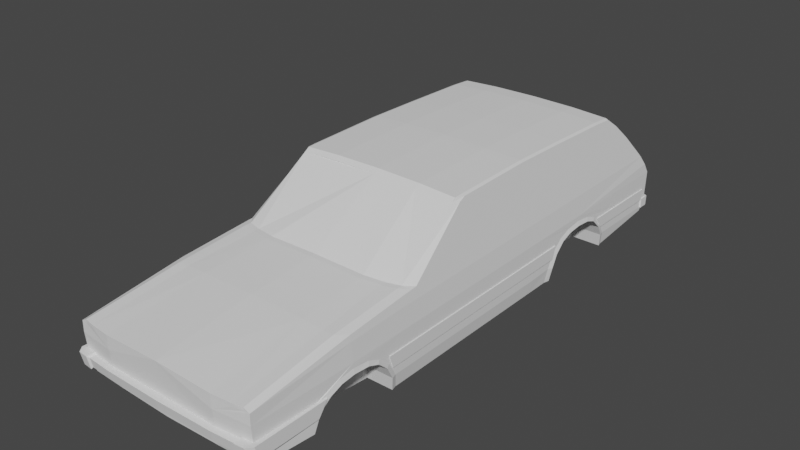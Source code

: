 # Source: 86forddelrey_export.blend  (saved by Blender 3.5.10; exported with 4.5.12 LTS)
import bpy
from mathutils import Matrix  # noqa: F401  (used for matrix-valued properties, if any)

bpy.ops.wm.read_factory_settings(use_empty=True)
scene = bpy.context.scene
scene.name = 'Scene'

# ---- collections
col_belina = bpy.data.collections.new('belina'); scene.collection.children.link(col_belina)

# ---- world
world_world = bpy.data.worlds.new('World'); scene.world = world_world
world_world.use_nodes = True; world_world.node_tree.nodes.clear()
_N = world_world.node_tree.nodes; _L = world_world.node_tree.links
n0 = _N.new('ShaderNodeOutputWorld'); n0.name = 'World Output'; n0.location = (300, 300)
n1 = _N.new('ShaderNodeBackground'); n1.name = 'Background'; n1.location = (10, 300)
n1.inputs[0].default_value = (0.05088, 0.05088, 0.05088, 1.0)
_L.new(n1.outputs[0], n0.inputs[0])
n0.is_active_output = True
world_world.color = (0.05088, 0.05088, 0.05088)
world_world.use_sun_shadow = False
world_world.sun_shadow_jitter_overblur = 0.0

# ---- meshes
me_circle_002 = bpy.data.meshes.new('Circle.002')
me_circle_002.from_pydata([(2.744, -3.304, 0.4337), (2.744, -4.53, 1.19), (2.709, -5.548, 0.7644), (2.683, 5.647, 0.05672), (2.741, 5.587, 0.4337), (2.741, 5.437, 0.7377), (2.741, 5.13, 1.03), (2.741, 4.814, 1.151), (2.741, 4.36, 1.19), (2.741, 3.957, 1.151), (2.741, 3.626, 1.03), (2.741, 3.342, 0.7644), (2.741, 3.169, 0.4243), (2.683, 3.109, 0.04727), (2.646, -6.243, 0.3454), (2.646, -7.335, 0.7644), (2.647, 6.741, 0.1594), (2.705, 7.904, 0.4337), (2.705, 8.032, 0.7377), (2.705, -4.53, 1.461), (2.705, 4.36, 1.461), (2.705, 8.076, 1.461), (2.691, 7.826, 0.3114), (2.661, -4.53, 1.959), (2.649, 4.358, 2.031), (2.634, -7.402, 1.759), (2.646, 7.686, 2.05), (2.694, 7.895, 1.761), (2.647, -2.688, 0.05589), (2.654, -2.721, 2.001), (2.705, -2.83, 0.433), (2.705, -2.858, 1.461), (2.633, -4.53, 2.125), (2.632, 4.358, 2.134), (2.631, 7.613, 2.137), (2.607, -2.5, 2.28), (2.647, 2.25, 0.04854), (2.65, 2.201, 2.022), (2.633, 2.173, 2.123), (2.705, 2.284, 0.4256), (2.705, 2.293, 1.461), (2.637, -1.977, 2.1), (2.606, -2.322, 2.289), (2.388, 1.792, 3.592), (2.386, -0.4877, 3.603), (2.373, -0.2995, 3.676), (2.368, 1.792, 3.709), (2.387, 2.039, 3.593), (2.368, 2.034, 3.711), (2.65, 2.475, 2.023), (2.633, 2.448, 2.125), (2.403, 5.55, 3.497), (2.383, 5.536, 3.62), (2.631, 6.765, 2.136), (2.389, 6.085, 3.58), (2.516, 6.972, 2.825), (2.436, 6.464, 3.3), (2.394, 3.741, 3.554), (2.374, 3.688, 3.675), (2.393, 3.597, 3.558), (2.373, 3.546, 3.679), (2.649, 4.2, 2.03), (2.632, 4.2, 2.133), (2.477, -7.41, 1.844), (2.417, -4.803, 2.172), (2.391, -2.716, 2.327), (0.0, -7.53, 1.905), (0.0, -4.803, 2.232), (0.0, -2.95, 2.387), (2.123, -4.803, 2.171), (2.189, -7.457, 1.837), (2.012, -2.826, 2.326), (1.534, -4.803, 2.202), (1.454, -2.938, 2.356), (1.635, -7.508, 1.837), (0.0, -6.335, 0.3454), (0.0, -7.428, 0.7644), (1.637, -7.428, 0.7644), (1.637, -6.243, 0.3454), (2.391, -2.559, 2.327), (0.0, -2.792, 2.387), (2.012, -2.668, 2.326), (1.454, -2.78, 2.356), (2.293, -0.5671, 3.709), (2.287, 1.792, 3.742), (2.287, 2.034, 3.744), (2.302, 5.536, 3.653), (2.309, 6.085, 3.614), (2.293, 3.688, 3.709), (2.293, 3.546, 3.712), (0.0, -0.5671, 3.782), (0.0, 1.792, 3.815), (0.0, 2.034, 3.816), (0.0, 5.536, 3.726), (0.0, 6.085, 3.686), (0.0, 3.688, 3.781), (0.0, 3.546, 3.785), (1.267, 2.034, 3.797), (1.27, 3.546, 3.765), (1.276, 5.536, 3.706), (1.279, 6.085, 3.667), (1.268, 1.792, 3.796), (1.271, 3.688, 3.762), (1.271, -0.5671, 3.762), (0.0, -0.7078, 3.692), (1.253, -0.7078, 3.673), (2.299, -0.6918, 3.622), (2.604, 7.904, 0.4337), (2.604, 8.032, 0.7377), (2.604, 8.076, 1.461), (2.589, 7.826, 0.3114), (2.544, 7.686, 2.05), (2.593, 7.895, 1.761), (2.53, 7.613, 2.137), (2.415, 6.972, 2.825), (2.335, 6.464, 3.3), (0.0, 7.904, 0.4337), (0.0, 8.032, 0.7377), (0.0, 8.076, 1.461), (0.0, 7.826, 0.3114), (0.0, 7.686, 2.05), (0.0, 7.895, 1.761), (0.0, 7.613, 2.137), (0.0, 6.972, 2.825), (0.0, 6.464, 3.3), (1.938, -3.244, 0.05672), (1.996, -3.304, 0.4337), (1.996, -3.477, 0.7738), (1.996, -3.761, 1.03), (1.996, -4.076, 1.151), (1.996, -4.53, 1.19), (1.996, -4.934, 1.151), (1.996, -5.264, 1.03), (1.996, -5.548, 0.7644), (1.996, -5.752, 0.331), (1.819, 5.647, 0.05672), (1.878, 5.587, 0.4337), (1.878, 5.437, 0.7377), (1.878, 5.13, 1.03), (1.878, 4.814, 1.151), (1.878, 4.36, 1.19), (1.878, 3.957, 1.151), (1.878, 3.626, 1.03), (1.878, 3.342, 0.7644), (1.878, 3.169, 0.4243), (1.819, 3.109, 0.04727), (2.685, -3.244, 0.05672), (2.744, -3.477, 0.7738), (2.744, -3.761, 1.03), (2.744, -4.076, 1.151), (2.744, -4.934, 1.151), (2.744, -5.264, 1.03), (2.71, -5.752, 0.331), (2.706, -5.887, 0.3397), (2.706, -5.675, 0.8457), (2.706, -5.355, 1.131), (2.706, -4.962, 1.274), (2.708, -4.532, 1.322), (2.706, -4.054, 1.267), (2.704, -3.706, 1.118), (2.706, -3.378, 0.8507), (2.706, -3.157, 0.4369), (2.647, -3.089, 0.05631), (2.647, 2.946, 0.0479), (2.699, 3.01, 0.4475), (2.699, 3.212, 0.8393), (2.702, 3.534, 1.127), (2.7, 3.919, 1.265), (2.703, 4.357, 1.318), (2.7, 4.848, 1.259), (2.702, 5.213, 1.107), (2.699, 5.543, 0.8165), (2.699, 5.732, 0.4392), (2.647, 5.786, 0.05672), (1.634, -7.506, 1.459), (1.633, -7.507, 1.745), (2.19, -7.454, 1.752), (2.475, -7.412, 1.756), (2.64, -7.402, 1.458), (2.646, -7.284, 0.4132), (0.0, -7.376, 0.4132), (1.637, -7.33, 0.4132), (-2.744, -3.304, 0.4337), (-2.744, -4.53, 1.19), (-2.709, -5.548, 0.7644), (-2.683, 5.647, 0.05672), (-2.741, 5.587, 0.4337), (-2.741, 5.437, 0.7377), (-2.741, 5.13, 1.03), (-2.741, 4.814, 1.151), (-2.741, 4.36, 1.19), (-2.741, 3.957, 1.151), (-2.741, 3.626, 1.03), (-2.741, 3.342, 0.7644), (-2.741, 3.169, 0.4243), (-2.683, 3.109, 0.04727), (-2.646, -6.243, 0.3454), (-2.646, -7.335, 0.7644), (-2.647, 6.741, 0.1594), (-2.705, 7.904, 0.4337), (-2.705, 8.032, 0.7377), (-2.705, -4.53, 1.461), (-2.705, 4.36, 1.461), (-2.705, 8.076, 1.461), (-2.691, 7.826, 0.3114), (-2.661, -4.53, 1.959), (-2.649, 4.358, 2.031), (-2.634, -7.402, 1.759), (-2.646, 7.686, 2.05), (-2.694, 7.895, 1.761), (-2.647, -2.688, 0.05589), (-2.654, -2.721, 2.001), (-2.705, -2.83, 0.433), (-2.705, -2.858, 1.461), (-2.633, -4.53, 2.125), (-2.632, 4.358, 2.134), (-2.631, 7.613, 2.137), (-2.607, -2.5, 2.28), (-2.647, 2.25, 0.04854), (-2.65, 2.201, 2.022), (-2.633, 2.173, 2.123), (-2.705, 2.284, 0.4256), (-2.705, 2.293, 1.461), (-2.637, -1.977, 2.1), (-2.606, -2.322, 2.289), (-2.388, 1.792, 3.592), (-2.386, -0.4877, 3.603), (-2.373, -0.2995, 3.676), (-2.368, 1.792, 3.709), (-2.387, 2.039, 3.593), (-2.368, 2.034, 3.711), (-2.65, 2.475, 2.023), (-2.633, 2.448, 2.125), (-2.403, 5.55, 3.497), (-2.383, 5.536, 3.62), (-2.631, 6.765, 2.136), (-2.389, 6.085, 3.58), (-2.516, 6.972, 2.825), (-2.436, 6.464, 3.3), (-2.394, 3.741, 3.554), (-2.374, 3.688, 3.675), (-2.393, 3.597, 3.558), (-2.373, 3.546, 3.679), (-2.649, 4.2, 2.03), (-2.632, 4.2, 2.133), (-2.477, -7.41, 1.844), (-2.417, -4.803, 2.172), (-2.391, -2.716, 2.327), (-2.123, -4.803, 2.171), (-2.189, -7.457, 1.837), (-2.012, -2.826, 2.326), (-1.534, -4.803, 2.202), (-1.454, -2.938, 2.356), (-1.635, -7.508, 1.837), (-1.637, -7.428, 0.7644), (-1.637, -6.243, 0.3454), (-2.391, -2.559, 2.327), (-2.012, -2.668, 2.326), (-1.454, -2.78, 2.356), (-2.293, -0.5671, 3.709), (-2.287, 1.792, 3.742), (-2.287, 2.034, 3.744), (-2.302, 5.536, 3.653), (-2.309, 6.085, 3.614), (-2.293, 3.688, 3.709), (-2.293, 3.546, 3.712), (-1.267, 2.034, 3.797), (-1.27, 3.546, 3.765), (-1.276, 5.536, 3.706), (-1.279, 6.085, 3.667), (-1.268, 1.792, 3.796), (-1.271, 3.688, 3.762), (-1.271, -0.5671, 3.762), (-1.253, -0.7078, 3.673), (-2.299, -0.6918, 3.622), (-2.604, 7.904, 0.4337), (-2.604, 8.032, 0.7377), (-2.604, 8.076, 1.461), (-2.589, 7.826, 0.3114), (-2.544, 7.686, 2.05), (-2.593, 7.895, 1.761), (-2.53, 7.613, 2.137), (-2.415, 6.972, 2.825), (-2.335, 6.464, 3.3), (-1.938, -3.244, 0.05672), (-1.996, -3.304, 0.4337), (-1.996, -3.477, 0.7738), (-1.996, -3.761, 1.03), (-1.996, -4.076, 1.151), (-1.996, -4.53, 1.19), (-1.996, -4.934, 1.151), (-1.996, -5.264, 1.03), (-1.996, -5.548, 0.7644), (-1.996, -5.752, 0.331), (-1.819, 5.647, 0.05672), (-1.878, 5.587, 0.4337), (-1.878, 5.437, 0.7377), (-1.878, 5.13, 1.03), (-1.878, 4.814, 1.151), (-1.878, 4.36, 1.19), (-1.878, 3.957, 1.151), (-1.878, 3.626, 1.03), (-1.878, 3.342, 0.7644), (-1.878, 3.169, 0.4243), (-1.819, 3.109, 0.04727), (-2.685, -3.244, 0.05672), (-2.744, -3.477, 0.7738), (-2.744, -3.761, 1.03), (-2.744, -4.076, 1.151), (-2.744, -4.934, 1.151), (-2.744, -5.264, 1.03), (-2.71, -5.752, 0.331), (-2.706, -5.887, 0.3397), (-2.706, -5.675, 0.8457), (-2.706, -5.355, 1.131), (-2.706, -4.962, 1.274), (-2.708, -4.532, 1.322), (-2.706, -4.054, 1.267), (-2.704, -3.706, 1.118), (-2.706, -3.378, 0.8507), (-2.706, -3.157, 0.4369), (-2.647, -3.089, 0.05631), (-2.647, 2.946, 0.0479), (-2.699, 3.01, 0.4475), (-2.699, 3.212, 0.8393), (-2.702, 3.534, 1.127), (-2.7, 3.919, 1.265), (-2.703, 4.357, 1.318), (-2.7, 4.848, 1.259), (-2.702, 5.213, 1.107), (-2.699, 5.543, 0.8165), (-2.699, 5.732, 0.4392), (-2.647, 5.786, 0.05672), (-1.634, -7.506, 1.459), (-1.633, -7.507, 1.745), (-2.19, -7.454, 1.752), (-2.475, -7.412, 1.756), (-2.64, -7.402, 1.458), (-2.646, -7.284, 0.4132), (-1.637, -7.33, 0.4132), (2.646, -3.254, 0.6847), (2.646, -3.375, 1.032), (2.646, 3.149, 0.6847), (2.646, 3.267, 1.032), (2.733, -3.254, 0.6847), (2.733, -3.375, 1.032), (2.733, 3.149, 0.6847), (2.733, 3.267, 1.032), (2.646, 5.356, 1.018), (2.646, 5.537, 0.6988), (2.733, 5.537, 0.6988), (2.733, 5.356, 1.018), (2.646, 7.844, 1.0), (2.646, 7.796, 0.675), (2.733, 7.796, 0.675), (2.733, 7.844, 1.0), (-2.681, -3.254, 0.6847), (-2.681, -3.375, 1.032), (-2.681, 3.149, 0.6847), (-2.681, 3.267, 1.032), (-2.768, -3.254, 0.6847), (-2.768, -3.375, 1.032), (-2.768, 3.149, 0.6847), (-2.768, 3.267, 1.032), (-2.681, 5.356, 1.018), (-2.681, 5.537, 0.6988), (-2.768, 5.537, 0.6988), (-2.768, 5.356, 1.018), (-2.681, 7.844, 1.0), (-2.681, 7.796, 0.675), (-2.768, 7.796, 0.675), (-2.768, 7.844, 1.0), (2.684, 7.808, 0.4281), (2.684, 7.816, 0.7008), (2.684, 8.159, 0.7008), (2.746, 7.808, 0.4281), (2.746, 7.816, 0.7008), (2.746, 8.111, 0.7008), (2.684, 7.848, 0.4281), (2.684, 7.97, 0.7008), (0.0, 7.97, 0.7008), (0.0, 8.159, 0.7008), (0.0, 7.848, 0.4281), (0.0, 8.138, 0.4281), (2.746, 8.09, 0.4281), (2.684, 8.138, 0.4281), (-2.684, 7.808, 0.4281), (-2.684, 7.816, 0.7008), (-2.684, 8.159, 0.7008), (-2.746, 7.808, 0.4281), (-2.746, 7.816, 0.7008), (-2.746, 8.111, 0.7008), (-2.684, 7.848, 0.4281), (-2.684, 7.97, 0.7008), (-2.746, 8.09, 0.4281), (-2.684, 8.138, 0.4281), (2.622, -7.141, 0.6726), (2.622, -7.222, 1.043), (2.622, -5.647, 0.6726), (2.622, -5.374, 1.043), (2.75, -7.141, 0.6726), (2.75, -7.222, 1.043), (2.75, -5.647, 0.6726), (2.75, -5.374, 1.043), (2.622, -7.519, 0.6726), (2.622, -7.6, 1.043), (2.75, -7.44, 1.043), (2.75, -7.359, 0.6726), (2.319, -7.571, 0.997), (2.317, -7.51, 0.7183), (2.309, -7.286, 0.997), (2.307, -7.225, 0.7183), (2.349, -7.627, 1.043), (2.335, -7.25, 1.043), (2.332, -7.169, 0.6726), (2.346, -7.546, 0.6726), (1.639, -7.617, 0.997), (1.613, -7.334, 0.997), (1.608, -7.273, 0.7183), (1.634, -7.556, 0.7183), (0.0, -7.651, 1.006), (0.0, -7.368, 1.006), (0.0, -7.307, 0.7275), (0.0, -7.59, 0.7275), (-2.622, -7.141, 0.6726), (-2.622, -7.222, 1.043), (-2.622, -5.647, 0.6726), (-2.622, -5.374, 1.043), (-2.75, -7.141, 0.6726), (-2.75, -7.222, 1.043), (-2.75, -5.647, 0.6726), (-2.75, -5.374, 1.043), (-2.622, -7.519, 0.6726), (-2.622, -7.6, 1.043), (-2.75, -7.44, 1.043), (-2.75, -7.359, 0.6726), (-2.319, -7.571, 0.997), (-2.317, -7.51, 0.7183), (-2.309, -7.286, 0.997), (-2.307, -7.225, 0.7183), (-2.349, -7.627, 1.043), (-2.335, -7.25, 1.043), (-2.332, -7.169, 0.6726), (-2.346, -7.546, 0.6726), (-1.639, -7.617, 0.997), (-1.613, -7.334, 0.997), (-1.608, -7.273, 0.7183), (-1.634, -7.556, 0.7183)], [], [(20, 27, 26, 24), (19, 31, 29, 23), (23, 29, 35, 32), (27, 20, 21), (29, 31, 40, 37), (24, 26, 53, 33), (29, 37, 38, 41), (43, 47, 48, 46), (37, 40, 20, 24, 61, 49), (38, 37, 49, 50), (41, 42, 29), (29, 42, 35), (47, 59, 60, 48), (50, 49, 61, 62), (53, 26, 34), (43, 46, 45, 44), (38, 50, 47, 43), (52, 51, 54), (54, 51, 53), (53, 55, 56), (62, 33, 57, 59), (55, 53, 34), (56, 54, 53), (57, 51, 52, 58), (59, 57, 58, 60), (62, 61, 24, 33), (25, 32, 64, 63), (32, 35, 65, 64), (72, 73, 68, 67), (64, 65, 71, 69), (63, 64, 69, 70), (69, 71, 73, 72), (66, 74, 72, 67), (181, 77, 76, 180), (179, 15, 77, 181), (73, 71, 81, 82), (71, 65, 79, 81), (68, 73, 82, 80), (65, 35, 79), (60, 89, 85, 48), (48, 85, 84, 46), (46, 84, 83, 45), (52, 86, 88, 58), (54, 87, 86, 52), (58, 88, 89, 60), (98, 96, 92, 97), (100, 94, 93, 99), (97, 92, 91, 101), (102, 95, 96, 98), (99, 93, 95, 102), (101, 91, 90, 103), (84, 101, 103, 83), (86, 99, 102, 88), (88, 102, 98, 89), (85, 97, 101, 84), (87, 100, 99, 86), (89, 98, 97, 85), (90, 104, 105, 103), (106, 83, 103, 105), (18, 17, 107, 108), (34, 26, 111, 113), (55, 34, 113, 114), (26, 27, 112, 111), (27, 21, 109, 112), (17, 22, 110, 107), (56, 55, 114, 115), (56, 115, 87, 54), (113, 111, 120, 122), (107, 110, 119, 116), (114, 113, 122, 123), (111, 112, 121, 120), (115, 114, 123, 124), (108, 107, 116, 117), (112, 109, 118, 121), (87, 115, 124, 94, 100), (33, 53, 51, 57), (50, 62, 59, 47), (38, 43, 44, 42, 41), (80, 82, 81, 79, 106, 105, 104), (7, 8, 140, 139), (4, 5, 137, 136), (11, 12, 144, 143), (8, 9, 141, 140), (5, 6, 138, 137), (12, 13, 145, 144), (9, 10, 142, 141), (6, 7, 139, 138), (3, 4, 136, 135), (10, 11, 143, 142), (136, 137, 138, 139, 140, 141, 142, 143, 144, 145, 135), (70, 69, 72, 74), (133, 2, 152, 134), (133, 132, 151, 2), (131, 150, 151, 132), (130, 1, 150, 131), (129, 149, 1, 130), (128, 148, 149, 129), (127, 147, 148, 128), (126, 0, 147, 127), (125, 146, 0, 126), (162, 161, 0, 146), (161, 160, 147, 0), (159, 148, 147, 160), (159, 158, 149, 148), (158, 157, 1, 149), (157, 156, 150, 1), (156, 155, 151, 150), (154, 2, 151, 155), (154, 153, 152, 2), (3, 173, 172, 4), (4, 172, 171, 5), (5, 171, 170, 6), (6, 170, 169, 7), (7, 169, 168, 8), (8, 168, 167, 9), (9, 167, 166, 10), (10, 166, 165, 11), (11, 165, 164, 12), (12, 164, 163, 13), (39, 40, 31, 30), (28, 36, 39, 30), (164, 39, 36, 163), (20, 40, 39, 164, 165, 166, 167, 168), (17, 18, 21, 20, 168, 169, 170, 171, 172), (16, 22, 17, 172, 173), (28, 30, 161, 162), (31, 19, 157, 158, 159, 160, 161, 30), (42, 79, 35), (45, 83, 106, 44), (44, 106, 79, 42), (118, 109, 108, 117), (108, 109, 21, 18), (15, 179, 14, 153, 154, 155, 156, 157, 19, 178), (25, 63, 177), (70, 176, 177, 63), (74, 175, 176, 70), (74, 66, 76, 77, 174, 175), (23, 25, 178, 19), (32, 25, 23), (77, 15, 178, 174), (175, 174, 178, 25, 177, 176), (14, 179, 181, 78), (78, 181, 180, 75), (13, 163, 36, 28, 162, 146, 125, 134, 152, 14, 78, 75, 119, 110, 22, 16, 173, 3, 135, 145), (133, 134, 125, 126, 127, 128, 129, 130, 131, 132), (202, 206, 208, 209), (201, 205, 211, 213), (205, 214, 217, 211), (209, 203, 202), (211, 219, 222, 213), (206, 215, 235, 208), (211, 223, 220, 219), (225, 228, 230, 229), (219, 231, 243, 206, 202, 222), (220, 232, 231, 219), (223, 211, 224), (211, 217, 224), (229, 230, 242, 241), (232, 244, 243, 231), (235, 216, 208), (225, 226, 227, 228), (220, 225, 229, 232), (234, 236, 233), (236, 235, 233), (235, 238, 237), (244, 241, 239, 215), (237, 216, 235), (238, 235, 236), (239, 240, 234, 233), (241, 242, 240, 239), (244, 215, 206, 243), (207, 245, 246, 214), (214, 246, 247, 217), (251, 67, 68, 252), (246, 248, 250, 247), (245, 249, 248, 246), (248, 251, 252, 250), (66, 67, 251, 253), (339, 180, 76, 254), (338, 339, 254, 197), (252, 258, 257, 250), (250, 257, 256, 247), (68, 80, 258, 252), (247, 256, 217), (242, 230, 261, 265), (230, 228, 260, 261), (228, 227, 259, 260), (234, 240, 264, 262), (236, 234, 262, 263), (240, 242, 265, 264), (267, 266, 92, 96), (269, 268, 93, 94), (266, 270, 91, 92), (271, 267, 96, 95), (268, 271, 95, 93), (270, 272, 90, 91), (260, 259, 272, 270), (262, 264, 271, 268), (264, 265, 267, 271), (261, 260, 270, 266), (263, 262, 268, 269), (265, 261, 266, 267), (90, 272, 273, 104), (274, 273, 272, 259), (200, 276, 275, 199), (216, 281, 279, 208), (237, 282, 281, 216), (208, 279, 280, 209), (209, 280, 277, 203), (199, 275, 278, 204), (238, 283, 282, 237), (238, 236, 263, 283), (281, 122, 120, 279), (275, 116, 119, 278), (282, 123, 122, 281), (279, 120, 121, 280), (283, 124, 123, 282), (276, 117, 116, 275), (280, 121, 118, 277), (263, 269, 94, 124, 283), (215, 239, 233, 235), (232, 229, 241, 244), (220, 223, 224, 226, 225), (80, 104, 273, 274, 256, 257, 258), (189, 298, 299, 190), (186, 295, 296, 187), (193, 302, 303, 194), (190, 299, 300, 191), (187, 296, 297, 188), (194, 303, 304, 195), (191, 300, 301, 192), (188, 297, 298, 189), (185, 294, 295, 186), (192, 301, 302, 193), (295, 294, 304, 303, 302, 301, 300, 299, 298, 297, 296), (249, 253, 251, 248), (292, 293, 311, 184), (292, 184, 310, 291), (290, 291, 310, 309), (289, 290, 309, 183), (288, 289, 183, 308), (287, 288, 308, 307), (286, 287, 307, 306), (285, 286, 306, 182), (284, 285, 182, 305), (321, 305, 182, 320), (320, 182, 306, 319), (318, 319, 306, 307), (318, 307, 308, 317), (317, 308, 183, 316), (316, 183, 309, 315), (315, 309, 310, 314), (313, 314, 310, 184), (313, 184, 311, 312), (185, 186, 331, 332), (186, 187, 330, 331), (187, 188, 329, 330), (188, 189, 328, 329), (189, 190, 327, 328), (190, 191, 326, 327), (191, 192, 325, 326), (192, 193, 324, 325), (193, 194, 323, 324), (194, 195, 322, 323), (221, 212, 213, 222), (210, 212, 221, 218), (323, 322, 218, 221), (202, 327, 326, 325, 324, 323, 221, 222), (199, 331, 330, 329, 328, 327, 202, 203, 200), (198, 332, 331, 199, 204), (210, 321, 320, 212), (213, 212, 320, 319, 318, 317, 316, 201), (224, 217, 256), (227, 226, 274, 259), (226, 224, 256, 274), (118, 117, 276, 277), (276, 200, 203, 277), (197, 337, 201, 316, 315, 314, 313, 312, 196, 338), (207, 336, 245), (249, 245, 336, 335), (253, 249, 335, 334), (253, 334, 333, 254, 76, 66), (205, 201, 337, 207), (214, 205, 207), (254, 333, 337, 197), (334, 335, 336, 207, 337, 333), (196, 255, 339, 338), (255, 75, 180, 339), (195, 304, 294, 185, 332, 198, 204, 278, 119, 75, 255, 196, 311, 293, 284, 305, 321, 210, 218, 322), (292, 291, 290, 289, 288, 287, 286, 285, 284, 293), (340, 341, 343, 342), (346, 347, 345, 344), (344, 345, 341, 340), (342, 346, 344, 340), (347, 343, 341, 345), (348, 351, 355, 352), (342, 343, 347, 346), (349, 350, 351, 348), (353, 352, 355, 354), (349, 348, 352, 353), (351, 350, 354, 355), (350, 349, 353, 354), (356, 358, 359, 357), (362, 360, 361, 363), (360, 356, 357, 361), (358, 356, 360, 362), (363, 361, 357, 359), (364, 368, 371, 367), (358, 362, 363, 359), (365, 364, 367, 366), (369, 370, 371, 368), (365, 369, 368, 364), (367, 371, 370, 366), (366, 370, 369, 365), (379, 374, 381, 380), (385, 374, 377, 384), (378, 385, 384, 375, 372), (375, 376, 373, 372), (374, 379, 373, 376, 377), (384, 377, 376, 375), (372, 373, 379, 378), (382, 380, 381, 383), (374, 385, 383, 381), (385, 378, 382, 383), (378, 379, 380, 382), (393, 380, 381, 388), (395, 394, 391, 388), (392, 386, 389, 394, 395), (389, 386, 387, 390), (388, 391, 390, 387, 393), (394, 389, 390, 391), (386, 392, 393, 387), (388, 381, 383, 395), (395, 383, 382, 392), (392, 382, 380, 393), (396, 397, 399, 398), (398, 399, 403, 402), (402, 403, 401, 400), (398, 402, 400, 396), (403, 399, 397, 401), (400, 407, 396), (404, 407, 406, 405), (404, 396, 407), (400, 401, 406, 407), (405, 397, 413, 412), (396, 404, 415, 414), (404, 405, 412, 415), (397, 396, 414, 413), (409, 408, 416, 419), (410, 408, 412, 413), (409, 411, 414, 415), (408, 409, 415, 412), (411, 410, 413, 414), (417, 418, 422, 421), (408, 410, 417, 416), (410, 411, 418, 417), (411, 409, 419, 418), (421, 422, 423, 420), (418, 419, 423, 422), (419, 416, 420, 423), (416, 417, 421, 420), (406, 397, 405), (401, 397, 406), (424, 426, 427, 425), (426, 430, 431, 427), (430, 428, 429, 431), (426, 424, 428, 430), (431, 429, 425, 427), (428, 424, 435), (432, 433, 434, 435), (432, 435, 424), (428, 435, 434, 429), (433, 440, 441, 425), (424, 442, 443, 432), (432, 443, 440, 433), (425, 441, 442, 424), (437, 447, 444, 436), (438, 441, 440, 436), (437, 443, 442, 439), (436, 440, 443, 437), (439, 442, 441, 438), (445, 421, 422, 446), (436, 444, 445, 438), (438, 445, 446, 439), (439, 446, 447, 437), (446, 422, 423, 447), (447, 423, 420, 444), (444, 420, 421, 445), (434, 433, 425), (429, 434, 425)])
_uv = me_circle_002.uv_layers.new(name='UVMap')
_uv.uv.foreach_set('vector', [0.6254, 0.551, 0.6112, 0.7153, 0.5976, 0.7056, 0.5987, 0.5509, 0.626, 0.1379, 0.6259, 0.2156, 0.6006, 0.2219, 0.6028, 0.1378, 0.6028, 0.1378, 0.6006, 0.2219, 0.5875, 0.2322, 0.5949, 0.1378, 0.6112, 0.7153, 0.6254, 0.551, 0.6251, 0.7237, 0.6006, 0.2219, 0.6259, 0.2156, 0.6255, 0.455, 0.5993, 0.4507, 0.5987, 0.5509, 0.5976, 0.7056, 0.5936, 0.6627, 0.5939, 0.5509, 0.6006, 0.2219, 0.5993, 0.4507, 0.5946, 0.4494, 0.5959, 0.2565, 0.5255, 0.4316, 0.5255, 0.4431, 0.5199, 0.4428, 0.52, 0.4316, 0.5993, 0.4507, 0.6255, 0.455, 0.6254, 0.551, 0.5987, 0.5509, 0.5988, 0.5435, 0.5992, 0.4634, 0.5946, 0.4494, 0.5993, 0.4507, 0.5992, 0.4634, 0.5945, 0.4621, 0.5959, 0.2565, 0.5871, 0.2404, 0.6006, 0.2219, 0.6006, 0.2219, 0.5871, 0.2404, 0.5875, 0.2322, 0.5255, 0.4431, 0.527, 0.5155, 0.5213, 0.5131, 0.5199, 0.4428, 0.5945, 0.4621, 0.5992, 0.4634, 0.5988, 0.5435, 0.5939, 0.5435, 0.5936, 0.6627, 0.5976, 0.7056, 0.5935, 0.7022, 0.5255, 0.4316, 0.52, 0.4316, 0.5217, 0.3344, 0.5252, 0.3256, 0.5946, 0.4494, 0.5945, 0.4621, 0.5255, 0.4431, 0.5255, 0.4316, 0.524, 0.6056, 0.5297, 0.6062, 0.5258, 0.6311, 0.5258, 0.6311, 0.5297, 0.6062, 0.5936, 0.6627, 0.5936, 0.6627, 0.5613, 0.6724, 0.5389, 0.6487, 0.5939, 0.5435, 0.5939, 0.5509, 0.5272, 0.5222, 0.527, 0.5155, 0.5613, 0.6724, 0.5936, 0.6627, 0.5935, 0.7022, 0.5389, 0.6487, 0.5258, 0.6311, 0.5936, 0.6627, 0.5272, 0.5222, 0.5297, 0.6062, 0.524, 0.6056, 0.5215, 0.5197, 0.527, 0.5155, 0.5272, 0.5222, 0.5215, 0.5197, 0.5213, 0.5131, 0.5939, 0.5435, 0.5988, 0.5435, 0.5987, 0.5509, 0.5939, 0.5509, 0.5105, 0.01022, 0.5105, 0.144, 0.5004, 0.1314, 0.5032, 0.009951, 0.5105, 0.144, 0.5093, 0.2385, 0.4992, 0.2286, 0.5004, 0.1314, 0.4594, 0.1315, 0.4557, 0.2183, 0.3881, 0.2178, 0.3881, 0.1315, 0.5004, 0.1314, 0.4992, 0.2286, 0.4816, 0.2235, 0.4868, 0.1314, 0.5032, 0.009951, 0.5004, 0.1314, 0.4868, 0.1314, 0.4898, 0.007749, 0.4868, 0.1314, 0.4816, 0.2235, 0.4557, 0.2183, 0.4594, 0.1315, 0.3881, 0.004403, 0.4641, 0.005371, 0.4594, 0.1315, 0.3881, 0.1315, 0.8796, 0.3115, 0.8964, 0.3115, 0.8964, 0.3876, 0.8799, 0.3876, 0.8792, 0.2646, 0.8957, 0.2646, 0.8964, 0.3115, 0.8796, 0.3115, 0.4557, 0.2183, 0.4816, 0.2235, 0.4816, 0.2308, 0.4557, 0.2256, 0.4816, 0.2235, 0.4992, 0.2286, 0.4992, 0.2359, 0.4816, 0.2308, 0.3881, 0.2178, 0.4557, 0.2183, 0.4557, 0.2256, 0.3881, 0.2251, 0.4992, 0.2286, 0.5093, 0.2385, 0.4992, 0.2359, 0.4984, 0.521, 0.4946, 0.5211, 0.4944, 0.4509, 0.4981, 0.4508, 0.4981, 0.4508, 0.4944, 0.4509, 0.4944, 0.4396, 0.4981, 0.4396, 0.4981, 0.4396, 0.4944, 0.4396, 0.4947, 0.33, 0.4984, 0.3424, 0.4988, 0.6134, 0.4951, 0.6135, 0.4947, 0.5277, 0.4984, 0.5276, 0.4991, 0.6389, 0.4954, 0.6389, 0.4951, 0.6135, 0.4988, 0.6134, 0.4984, 0.5276, 0.4947, 0.5277, 0.4946, 0.5211, 0.4984, 0.521, 0.4471, 0.5211, 0.3881, 0.5212, 0.3881, 0.4509, 0.447, 0.4509, 0.4476, 0.639, 0.3881, 0.639, 0.3881, 0.6135, 0.4474, 0.6135, 0.447, 0.4509, 0.3881, 0.4509, 0.3881, 0.4397, 0.447, 0.4397, 0.4471, 0.5277, 0.3881, 0.5278, 0.3881, 0.5212, 0.4471, 0.5211, 0.4474, 0.6135, 0.3881, 0.6135, 0.3881, 0.5278, 0.4471, 0.5277, 0.447, 0.4397, 0.3881, 0.4397, 0.3881, 0.3301, 0.4471, 0.33, 0.4944, 0.4396, 0.447, 0.4397, 0.4471, 0.33, 0.4947, 0.33, 0.4951, 0.6135, 0.4474, 0.6135, 0.4471, 0.5277, 0.4947, 0.5277, 0.4947, 0.5277, 0.4471, 0.5277, 0.4471, 0.5211, 0.4946, 0.5211, 0.4944, 0.4509, 0.447, 0.4509, 0.447, 0.4397, 0.4944, 0.4396, 0.4954, 0.6389, 0.4476, 0.639, 0.4474, 0.6135, 0.4951, 0.6135, 0.4946, 0.5211, 0.4471, 0.5211, 0.447, 0.4509, 0.4944, 0.4509, 0.3881, 0.3301, 0.3881, 0.3234, 0.4463, 0.3234, 0.4471, 0.33, 0.4949, 0.3241, 0.4947, 0.33, 0.4471, 0.33, 0.4463, 0.3234, 0.9357, 0.004403, 0.9508, 0.004403, 0.9508, 0.009109, 0.9357, 0.009109, 0.5104, 0.7082, 0.511, 0.7116, 0.5063, 0.7116, 0.5057, 0.7082, 0.505, 0.6793, 0.5104, 0.7082, 0.5057, 0.7082, 0.5003, 0.6793, 0.8792, 0.007166, 0.8905, 0.004914, 0.8905, 0.009619, 0.8792, 0.01187, 0.8905, 0.004914, 0.9024, 0.004403, 0.9024, 0.009109, 0.8905, 0.009619, 0.9508, 0.004403, 0.9571, 0.005073, 0.9571, 0.009778, 0.9508, 0.009109, 0.5013, 0.6562, 0.505, 0.6793, 0.5003, 0.6793, 0.4966, 0.6562, 0.5013, 0.6562, 0.4966, 0.6562, 0.4954, 0.6389, 0.4991, 0.6389, 0.5057, 0.7082, 0.5063, 0.7116, 0.3881, 0.7116, 0.3881, 0.7082, 0.9508, 0.009109, 0.9571, 0.009778, 0.9571, 0.1301, 0.9508, 0.1301, 0.5003, 0.6793, 0.5057, 0.7082, 0.3881, 0.7082, 0.3881, 0.6793, 0.8792, 0.01187, 0.8905, 0.009619, 0.8905, 0.1301, 0.8792, 0.1301, 0.4966, 0.6562, 0.5003, 0.6793, 0.3881, 0.6793, 0.3881, 0.6562, 0.9357, 0.009109, 0.9508, 0.009109, 0.9508, 0.1301, 0.9357, 0.1301, 0.8905, 0.009619, 0.9024, 0.009109, 0.9024, 0.1301, 0.8905, 0.1301, 0.4954, 0.6389, 0.4966, 0.6562, 0.3881, 0.6562, 0.3881, 0.639, 0.4476, 0.639, 0.5939, 0.5509, 0.5936, 0.6627, 0.5297, 0.6062, 0.5272, 0.5222, 0.5945, 0.4621, 0.5939, 0.5435, 0.527, 0.5155, 0.5255, 0.4431, 0.5946, 0.4494, 0.5255, 0.4316, 0.5252, 0.3256, 0.5871, 0.2404, 0.5959, 0.2565, 0.3881, 0.2251, 0.4557, 0.2256, 0.4816, 0.2308, 0.4992, 0.2359, 0.4949, 0.3241, 0.4463, 0.3234, 0.3881, 0.3234, 0.5199, 0.7877, 0.5199, 0.7666, 0.56, 0.7666, 0.56, 0.7877, 0.6144, 0.8289, 0.6144, 0.844, 0.5742, 0.844, 0.5742, 0.8289, 0.7941, 0.7473, 0.7941, 0.7644, 0.7539, 0.7644, 0.7539, 0.7473, 0.5199, 0.7666, 0.5199, 0.7479, 0.56, 0.7479, 0.56, 0.7666, 0.6144, 0.844, 0.6144, 0.8595, 0.5742, 0.8595, 0.5742, 0.844, 0.7941, 0.7644, 0.7914, 0.7821, 0.7512, 0.7821, 0.7539, 0.7644, 0.5199, 0.7479, 0.5199, 0.7325, 0.56, 0.7325, 0.56, 0.7479, 0.5199, 0.8024, 0.5199, 0.7877, 0.56, 0.7877, 0.56, 0.8024, 0.6117, 0.8112, 0.6144, 0.8289, 0.5742, 0.8289, 0.5715, 0.8112, 0.7941, 0.7325, 0.7941, 0.7473, 0.7539, 0.7473, 0.7539, 0.7325, 0.1008, 0.8349, 0.08668, 0.828, 0.07313, 0.8137, 0.06747, 0.7991, 0.06559, 0.778, 0.06732, 0.7593, 0.07287, 0.7439, 0.08509, 0.7306, 0.1008, 0.7225, 0.1179, 0.7197, 0.1179, 0.8377, 0.4898, 0.007749, 0.4868, 0.1314, 0.4594, 0.1315, 0.4641, 0.005371, 0.6906, 0.8677, 0.6575, 0.8677, 0.6574, 0.846, 0.6906, 0.846, 0.6906, 0.8677, 0.6906, 0.8824, 0.6559, 0.8824, 0.6575, 0.8677, 0.6471, 0.7479, 0.6123, 0.7479, 0.6123, 0.7325, 0.6471, 0.7325, 0.6471, 0.7666, 0.6123, 0.7666, 0.6123, 0.7479, 0.6471, 0.7479, 0.6471, 0.7877, 0.6123, 0.7877, 0.6123, 0.7666, 0.6471, 0.7666, 0.6471, 0.8024, 0.6123, 0.8024, 0.6123, 0.7877, 0.6471, 0.7877, 0.1295, 0.8804, 0.1642, 0.8804, 0.1642, 0.8941, 0.1295, 0.8941, 0.1295, 0.8635, 0.1642, 0.8635, 0.1642, 0.8804, 0.1295, 0.8804, 0.1267, 0.8458, 0.1615, 0.8458, 0.1642, 0.8635, 0.1295, 0.8635, 0.6906, 0.205, 0.6732, 0.2018, 0.6736, 0.195, 0.6907, 0.1978, 0.6732, 0.2018, 0.6541, 0.1915, 0.6579, 0.1869, 0.6736, 0.195, 0.6418, 0.1762, 0.6461, 0.1736, 0.6579, 0.1869, 0.6541, 0.1915, 0.6418, 0.1762, 0.6349, 0.16, 0.6405, 0.159, 0.6461, 0.1736, 0.6349, 0.16, 0.6324, 0.1378, 0.6387, 0.1379, 0.6405, 0.159, 0.6324, 0.1378, 0.6347, 0.1178, 0.6405, 0.1191, 0.6387, 0.1379, 0.6347, 0.1178, 0.6413, 0.09959, 0.6462, 0.1038, 0.6405, 0.1191, 0.6545, 0.08475, 0.6583, 0.09062, 0.6462, 0.1038, 0.6413, 0.09959, 0.6545, 0.08475, 0.6779, 0.07492, 0.6783, 0.08121, 0.6583, 0.09062, 0.6901, 0.611, 0.69, 0.6175, 0.6725, 0.6149, 0.673, 0.6081, 0.673, 0.6081, 0.6725, 0.6149, 0.6551, 0.6061, 0.6589, 0.6011, 0.6589, 0.6011, 0.6551, 0.6061, 0.6417, 0.5907, 0.6454, 0.5868, 0.6454, 0.5868, 0.6417, 0.5907, 0.6347, 0.5737, 0.6399, 0.5722, 0.6399, 0.5722, 0.6347, 0.5737, 0.632, 0.5509, 0.6381, 0.5511, 0.6381, 0.5511, 0.632, 0.5509, 0.6344, 0.5306, 0.6399, 0.5323, 0.6399, 0.5323, 0.6344, 0.5306, 0.6409, 0.5127, 0.6455, 0.517, 0.6455, 0.517, 0.6409, 0.5127, 0.6542, 0.4978, 0.6578, 0.5038, 0.6578, 0.5038, 0.6542, 0.4978, 0.6723, 0.4884, 0.6736, 0.4958, 0.6736, 0.4958, 0.6723, 0.4884, 0.6906, 0.4855, 0.6907, 0.4931, 0.6734, 0.4547, 0.6255, 0.455, 0.6259, 0.2156, 0.6734, 0.217, 0.6906, 0.2236, 0.6906, 0.4531, 0.6734, 0.4547, 0.6734, 0.217, 0.6723, 0.4884, 0.6734, 0.4547, 0.6906, 0.4531, 0.6906, 0.4855, 0.6254, 0.551, 0.6255, 0.455, 0.6734, 0.4547, 0.6723, 0.4884, 0.6542, 0.4978, 0.6409, 0.5127, 0.6344, 0.5306, 0.632, 0.5509, 0.6726, 0.7159, 0.6586, 0.7218, 0.6251, 0.7237, 0.6254, 0.551, 0.632, 0.5509, 0.6347, 0.5737, 0.6417, 0.5907, 0.6551, 0.6061, 0.6725, 0.6149, 0.6851, 0.6618, 0.6782, 0.7122, 0.6726, 0.7159, 0.6725, 0.6149, 0.69, 0.6175, 0.6906, 0.2236, 0.6734, 0.217, 0.6732, 0.2018, 0.6906, 0.205, 0.6259, 0.2156, 0.626, 0.1379, 0.6324, 0.1378, 0.6349, 0.16, 0.6418, 0.1762, 0.6541, 0.1915, 0.6732, 0.2018, 0.6734, 0.217, 0.5092, 0.2468, 0.4992, 0.2359, 0.5093, 0.2385, 0.5217, 0.3344, 0.5199, 0.322, 0.5239, 0.3162, 0.5252, 0.3256, 0.5252, 0.3256, 0.5239, 0.3162, 0.5844, 0.2295, 0.5871, 0.2404, 0.9024, 0.1301, 0.9024, 0.009109, 0.9357, 0.009109, 0.9357, 0.1301, 0.9357, 0.009109, 0.9024, 0.009109, 0.9024, 0.004403, 0.9357, 0.004403, 0.6581, 0.007584, 0.6743, 0.01003, 0.6774, 0.05839, 0.6779, 0.07492, 0.6545, 0.08475, 0.6413, 0.09959, 0.6347, 0.1178, 0.6324, 0.1378, 0.626, 0.1379, 0.626, 0.004403, 0.9419, 0.2652, 0.9459, 0.2725, 0.9418, 0.2726, 0.9459, 0.2859, 0.9419, 0.2858, 0.9418, 0.2726, 0.9459, 0.2725, 0.9462, 0.3116, 0.942, 0.3117, 0.9419, 0.2858, 0.9459, 0.2859, 0.9462, 0.3116, 0.9495, 0.3876, 0.8964, 0.3876, 0.8964, 0.3115, 0.9288, 0.3117, 0.942, 0.3117, 0.6028, 0.1378, 0.612, 0.004406, 0.626, 0.004403, 0.626, 0.1379, 0.5949, 0.1378, 0.612, 0.004406, 0.6028, 0.1378, 0.8964, 0.3115, 0.8957, 0.2646, 0.9281, 0.2649, 0.9288, 0.3117, 0.942, 0.3117, 0.9288, 0.3117, 0.9281, 0.2649, 0.9419, 0.2652, 0.9418, 0.2726, 0.9419, 0.2858, 0.007393, 0.05706, 0.007393, 0.008688, 0.05429, 0.006518, 0.05429, 0.05706, 0.05429, 0.05706, 0.05429, 0.006518, 0.1304, 0.004403, 0.1304, 0.05278, 0.005666, 0.4918, 0.007358, 0.4842, 0.007358, 0.4519, 0.007358, 0.2224, 0.007358, 0.2038, 0.005557, 0.1965, 0.04029, 0.1965, 0.03758, 0.0799, 0.004403, 0.0799, 0.007393, 0.05706, 0.05429, 0.05706, 0.1304, 0.05278, 0.1304, 0.7109, 0.01002, 0.7109, 0.005316, 0.7109, 0.007358, 0.6605, 0.007358, 0.6162, 0.005666, 0.6097, 0.04581, 0.6097, 0.04581, 0.4918, 0.2065, 0.727, 0.2275, 0.7197, 0.2275, 0.837, 0.2107, 0.8324, 0.1959, 0.8227, 0.1855, 0.8083, 0.1815, 0.7931, 0.182, 0.772, 0.1857, 0.7535, 0.1929, 0.7388, 0.8051, 0.1771, 0.7784, 0.1772, 0.7773, 0.02255, 0.7909, 0.01286, 0.8056, 0.5903, 0.7824, 0.5903, 0.7803, 0.5062, 0.8055, 0.5126, 0.7824, 0.5903, 0.7746, 0.5903, 0.7672, 0.496, 0.7803, 0.5062, 0.7909, 0.01286, 0.8048, 0.004403, 0.8051, 0.1771, 0.7803, 0.5062, 0.779, 0.2775, 0.8052, 0.2732, 0.8055, 0.5126, 0.7784, 0.1772, 0.7736, 0.1772, 0.7733, 0.06538, 0.7773, 0.02255, 0.7803, 0.5062, 0.7756, 0.4716, 0.7742, 0.2788, 0.779, 0.2775, 0.7052, 0.2966, 0.6997, 0.2965, 0.6996, 0.2853, 0.7052, 0.2851, 0.779, 0.2775, 0.7789, 0.2648, 0.7785, 0.1846, 0.7784, 0.1772, 0.8051, 0.1771, 0.8052, 0.2732, 0.7742, 0.2788, 0.7741, 0.266, 0.7789, 0.2648, 0.779, 0.2775, 0.7756, 0.4716, 0.7803, 0.5062, 0.7668, 0.4877, 0.7803, 0.5062, 0.7672, 0.496, 0.7668, 0.4877, 0.7052, 0.2851, 0.6996, 0.2853, 0.701, 0.215, 0.7067, 0.2126, 0.7741, 0.266, 0.7736, 0.1846, 0.7785, 0.1846, 0.7789, 0.2648, 0.7733, 0.06538, 0.7732, 0.02597, 0.7773, 0.02255, 0.7052, 0.2966, 0.7048, 0.4025, 0.7014, 0.3938, 0.6997, 0.2965, 0.7742, 0.2788, 0.7052, 0.2966, 0.7052, 0.2851, 0.7741, 0.266, 0.7037, 0.1226, 0.7055, 0.09705, 0.7094, 0.1219, 0.7055, 0.09705, 0.7733, 0.06538, 0.7094, 0.1219, 0.7733, 0.06538, 0.7186, 0.07943, 0.7409, 0.05576, 0.7736, 0.1846, 0.7067, 0.2126, 0.7069, 0.206, 0.7736, 0.1772, 0.7409, 0.05576, 0.7732, 0.02597, 0.7733, 0.06538, 0.7186, 0.07943, 0.7733, 0.06538, 0.7055, 0.09705, 0.7069, 0.206, 0.7012, 0.2084, 0.7037, 0.1226, 0.7094, 0.1219, 0.7067, 0.2126, 0.701, 0.215, 0.7012, 0.2084, 0.7069, 0.206, 0.7736, 0.1846, 0.7736, 0.1772, 0.7784, 0.1772, 0.7785, 0.1846, 0.2657, 0.01022, 0.273, 0.009951, 0.2758, 0.1314, 0.2657, 0.144, 0.2657, 0.144, 0.2758, 0.1314, 0.277, 0.2286, 0.2669, 0.2385, 0.3168, 0.1315, 0.3881, 0.1315, 0.3881, 0.2178, 0.3205, 0.2183, 0.2758, 0.1314, 0.2894, 0.1314, 0.2946, 0.2235, 0.277, 0.2286, 0.273, 0.009951, 0.2864, 0.007749, 0.2894, 0.1314, 0.2758, 0.1314, 0.2894, 0.1314, 0.3168, 0.1315, 0.3205, 0.2183, 0.2946, 0.2235, 0.3881, 0.004403, 0.3881, 0.1315, 0.3168, 0.1315, 0.3121, 0.005371, 0.8796, 0.4637, 0.8799, 0.3876, 0.8964, 0.3876, 0.8964, 0.4637, 0.8792, 0.5106, 0.8796, 0.4637, 0.8964, 0.4637, 0.8957, 0.5106, 0.3205, 0.2183, 0.3205, 0.2256, 0.2946, 0.2308, 0.2946, 0.2235, 0.2946, 0.2235, 0.2946, 0.2308, 0.277, 0.2359, 0.277, 0.2286, 0.3881, 0.2178, 0.3881, 0.2251, 0.3205, 0.2256, 0.3205, 0.2183, 0.277, 0.2286, 0.277, 0.2359, 0.2669, 0.2385, 0.2778, 0.521, 0.2781, 0.4508, 0.2818, 0.4509, 0.2815, 0.5211, 0.2781, 0.4508, 0.278, 0.4396, 0.2818, 0.4396, 0.2818, 0.4509, 0.278, 0.4396, 0.2778, 0.3424, 0.2815, 0.33, 0.2818, 0.4396, 0.2773, 0.6134, 0.2778, 0.5276, 0.2815, 0.5277, 0.2811, 0.6135, 0.277, 0.6389, 0.2773, 0.6134, 0.2811, 0.6135, 0.2808, 0.6389, 0.2778, 0.5276, 0.2778, 0.521, 0.2815, 0.5211, 0.2815, 0.5277, 0.3291, 0.5211, 0.3292, 0.4509, 0.3881, 0.4509, 0.3881, 0.5212, 0.3286, 0.639, 0.3288, 0.6135, 0.3881, 0.6135, 0.3881, 0.639, 0.3292, 0.4509, 0.3292, 0.4397, 0.3881, 0.4397, 0.3881, 0.4509, 0.329, 0.5277, 0.3291, 0.5211, 0.3881, 0.5212, 0.3881, 0.5278, 0.3288, 0.6135, 0.329, 0.5277, 0.3881, 0.5278, 0.3881, 0.6135, 0.3292, 0.4397, 0.329, 0.33, 0.3881, 0.3301, 0.3881, 0.4397, 0.2818, 0.4396, 0.2815, 0.33, 0.329, 0.33, 0.3292, 0.4397, 0.2811, 0.6135, 0.2815, 0.5277, 0.329, 0.5277, 0.3288, 0.6135, 0.2815, 0.5277, 0.2815, 0.5211, 0.3291, 0.5211, 0.329, 0.5277, 0.2818, 0.4509, 0.2818, 0.4396, 0.3292, 0.4397, 0.3292, 0.4509, 0.2808, 0.6389, 0.2811, 0.6135, 0.3288, 0.6135, 0.3286, 0.639, 0.2815, 0.5211, 0.2818, 0.4509, 0.3292, 0.4509, 0.3291, 0.5211, 0.3881, 0.3301, 0.329, 0.33, 0.3299, 0.3234, 0.3881, 0.3234, 0.2812, 0.3241, 0.3299, 0.3234, 0.329, 0.33, 0.2815, 0.33, 0.9357, 0.2558, 0.9357, 0.2511, 0.9508, 0.2511, 0.9508, 0.2558, 0.2658, 0.7082, 0.2705, 0.7082, 0.2698, 0.7116, 0.2651, 0.7116, 0.2712, 0.6793, 0.2759, 0.6793, 0.2705, 0.7082, 0.2658, 0.7082, 0.8792, 0.2531, 0.8792, 0.2484, 0.8905, 0.2506, 0.8905, 0.2553, 0.8905, 0.2553, 0.8905, 0.2506, 0.9024, 0.2511, 0.9024, 0.2558, 0.9508, 0.2558, 0.9508, 0.2511, 0.9571, 0.2505, 0.9571, 0.2552, 0.2749, 0.6562, 0.2796, 0.6562, 0.2759, 0.6793, 0.2712, 0.6793, 0.2749, 0.6562, 0.277, 0.6389, 0.2808, 0.6389, 0.2796, 0.6562, 0.2705, 0.7082, 0.3881, 0.7082, 0.3881, 0.7116, 0.2698, 0.7116, 0.9508, 0.2511, 0.9508, 0.1301, 0.9571, 0.1301, 0.9571, 0.2505, 0.2759, 0.6793, 0.3881, 0.6793, 0.3881, 0.7082, 0.2705, 0.7082, 0.8792, 0.2484, 0.8792, 0.1301, 0.8905, 0.1301, 0.8905, 0.2506, 0.2796, 0.6562, 0.3881, 0.6562, 0.3881, 0.6793, 0.2759, 0.6793, 0.9357, 0.2511, 0.9357, 0.1301, 0.9508, 0.1301, 0.9508, 0.2511, 0.8905, 0.2506, 0.8905, 0.1301, 0.9024, 0.1301, 0.9024, 0.2511, 0.2808, 0.6389, 0.3286, 0.639, 0.3881, 0.639, 0.3881, 0.6562, 0.2796, 0.6562, 0.7736, 0.1772, 0.7069, 0.206, 0.7094, 0.1219, 0.7733, 0.06538, 0.7741, 0.266, 0.7052, 0.2851, 0.7067, 0.2126, 0.7736, 0.1846, 0.7742, 0.2788, 0.7756, 0.4716, 0.7668, 0.4877, 0.7048, 0.4025, 0.7052, 0.2966, 0.3881, 0.2251, 0.3881, 0.3234, 0.3299, 0.3234, 0.2812, 0.3241, 0.277, 0.2359, 0.2946, 0.2308, 0.3205, 0.2256, 0.4275, 0.7351, 0.4676, 0.7351, 0.4676, 0.7562, 0.4275, 0.7562, 0.5199, 0.8289, 0.56, 0.8289, 0.56, 0.844, 0.5199, 0.844, 0.6995, 0.7473, 0.7397, 0.7473, 0.7397, 0.7644, 0.6995, 0.7644, 0.4275, 0.7562, 0.4676, 0.7562, 0.4676, 0.7749, 0.4275, 0.7749, 0.5199, 0.844, 0.56, 0.844, 0.56, 0.8595, 0.5199, 0.8595, 0.6995, 0.7644, 0.7397, 0.7644, 0.7424, 0.7821, 0.7023, 0.7821, 0.4275, 0.7749, 0.4676, 0.7749, 0.4676, 0.7902, 0.4275, 0.7902, 0.4275, 0.7204, 0.4676, 0.7204, 0.4676, 0.7351, 0.4275, 0.7351, 0.5226, 0.8112, 0.5627, 0.8112, 0.56, 0.8289, 0.5199, 0.8289, 0.6995, 0.7325, 0.7397, 0.7325, 0.7397, 0.7473, 0.6995, 0.7473, 0.03959, 0.7225, 0.05678, 0.7197, 0.05678, 0.8377, 0.03961, 0.8349, 0.02391, 0.8268, 0.01169, 0.8135, 0.006136, 0.7981, 0.004403, 0.7794, 0.006284, 0.7583, 0.01195, 0.7437, 0.0255, 0.7294, 0.2864, 0.007749, 0.3121, 0.005371, 0.3168, 0.1315, 0.2894, 0.1314, 0.173, 0.8674, 0.173, 0.8458, 0.2062, 0.8458, 0.2061, 0.8674, 0.173, 0.8674, 0.2061, 0.8674, 0.2077, 0.8822, 0.173, 0.8822, 0.6035, 0.7871, 0.6035, 0.8024, 0.5688, 0.8024, 0.5688, 0.7871, 0.6035, 0.7683, 0.6035, 0.7871, 0.5688, 0.7871, 0.5688, 0.7683, 0.6035, 0.7472, 0.6035, 0.7683, 0.5688, 0.7683, 0.5688, 0.7472, 0.6035, 0.7325, 0.6035, 0.7472, 0.5688, 0.7472, 0.5688, 0.7325, 0.493, 0.8685, 0.493, 0.8822, 0.4583, 0.8822, 0.4583, 0.8685, 0.493, 0.8516, 0.493, 0.8685, 0.4583, 0.8685, 0.4583, 0.8516, 0.4957, 0.8339, 0.493, 0.8516, 0.4583, 0.8516, 0.461, 0.8339, 0.8703, 0.5231, 0.8704, 0.5303, 0.8533, 0.5332, 0.8529, 0.5263, 0.8529, 0.5263, 0.8533, 0.5332, 0.8375, 0.5413, 0.8338, 0.5367, 0.8214, 0.5519, 0.8338, 0.5367, 0.8375, 0.5413, 0.8257, 0.5545, 0.8214, 0.5519, 0.8257, 0.5545, 0.8201, 0.5692, 0.8146, 0.5681, 0.8146, 0.5681, 0.8201, 0.5692, 0.8184, 0.5903, 0.8121, 0.5903, 0.8121, 0.5903, 0.8184, 0.5903, 0.8202, 0.609, 0.8143, 0.6103, 0.8143, 0.6103, 0.8202, 0.609, 0.8258, 0.6243, 0.821, 0.6285, 0.8342, 0.6434, 0.821, 0.6285, 0.8258, 0.6243, 0.838, 0.6375, 0.8342, 0.6434, 0.838, 0.6375, 0.858, 0.6469, 0.8576, 0.6532, 0.8698, 0.1172, 0.8526, 0.12, 0.8522, 0.1133, 0.8696, 0.1107, 0.8526, 0.12, 0.8386, 0.127, 0.8347, 0.1221, 0.8522, 0.1133, 0.8386, 0.127, 0.8251, 0.1413, 0.8214, 0.1374, 0.8347, 0.1221, 0.8251, 0.1413, 0.8195, 0.156, 0.8143, 0.1544, 0.8214, 0.1374, 0.8195, 0.156, 0.8177, 0.1771, 0.8117, 0.1772, 0.8143, 0.1544, 0.8177, 0.1771, 0.8196, 0.1958, 0.8141, 0.1976, 0.8117, 0.1772, 0.8196, 0.1958, 0.8252, 0.2112, 0.8205, 0.2154, 0.8141, 0.1976, 0.8252, 0.2112, 0.8375, 0.2243, 0.8339, 0.2304, 0.8205, 0.2154, 0.8375, 0.2243, 0.8532, 0.2324, 0.852, 0.2397, 0.8339, 0.2304, 0.8532, 0.2324, 0.8704, 0.2351, 0.8702, 0.2427, 0.852, 0.2397, 0.8531, 0.2735, 0.8531, 0.5111, 0.8055, 0.5126, 0.8052, 0.2732, 0.8703, 0.5045, 0.8531, 0.5111, 0.8531, 0.2735, 0.8703, 0.275, 0.852, 0.2397, 0.8702, 0.2427, 0.8703, 0.275, 0.8531, 0.2735, 0.8051, 0.1771, 0.8117, 0.1772, 0.8141, 0.1976, 0.8205, 0.2154, 0.8339, 0.2304, 0.852, 0.2397, 0.8531, 0.2735, 0.8052, 0.2732, 0.8523, 0.01228, 0.8522, 0.1133, 0.8347, 0.1221, 0.8214, 0.1374, 0.8143, 0.1544, 0.8117, 0.1772, 0.8051, 0.1771, 0.8048, 0.004403, 0.8383, 0.00636, 0.8648, 0.0663, 0.8696, 0.1107, 0.8522, 0.1133, 0.8523, 0.01228, 0.8579, 0.01589, 0.8703, 0.5045, 0.8703, 0.5231, 0.8529, 0.5263, 0.8531, 0.5111, 0.8055, 0.5126, 0.8531, 0.5111, 0.8529, 0.5263, 0.8338, 0.5367, 0.8214, 0.5519, 0.8146, 0.5681, 0.8121, 0.5903, 0.8056, 0.5903, 0.267, 0.2468, 0.2669, 0.2385, 0.277, 0.2359, 0.7014, 0.3938, 0.7048, 0.4025, 0.7036, 0.412, 0.6995, 0.4062, 0.7048, 0.4025, 0.7668, 0.4877, 0.7641, 0.4986, 0.7036, 0.412, 0.9024, 0.1301, 0.9357, 0.1301, 0.9357, 0.2511, 0.9024, 0.2511, 0.9357, 0.2511, 0.9357, 0.2558, 0.9024, 0.2558, 0.9024, 0.2511, 0.8378, 0.7205, 0.8057, 0.7237, 0.8056, 0.5903, 0.8121, 0.5903, 0.8143, 0.6103, 0.821, 0.6285, 0.8342, 0.6434, 0.8576, 0.6532, 0.8571, 0.6697, 0.854, 0.7181, 0.9419, 0.51, 0.9418, 0.5026, 0.9459, 0.5027, 0.9459, 0.4894, 0.9459, 0.5027, 0.9418, 0.5026, 0.9419, 0.4894, 0.9462, 0.4636, 0.9459, 0.4894, 0.9419, 0.4894, 0.942, 0.4635, 0.9462, 0.4636, 0.942, 0.4635, 0.9288, 0.4636, 0.8964, 0.4637, 0.8964, 0.3876, 0.9495, 0.3876, 0.7824, 0.5903, 0.8056, 0.5903, 0.8057, 0.7237, 0.7917, 0.7237, 0.7746, 0.5903, 0.7824, 0.5903, 0.7917, 0.7237, 0.8964, 0.4637, 0.9288, 0.4636, 0.9281, 0.5103, 0.8957, 0.5106, 0.942, 0.4635, 0.9419, 0.4894, 0.9418, 0.5026, 0.9419, 0.51, 0.9281, 0.5103, 0.9288, 0.4636, 0.2533, 0.05706, 0.2064, 0.05706, 0.2064, 0.006518, 0.2533, 0.008688, 0.2064, 0.05706, 0.1304, 0.05278, 0.1304, 0.004403, 0.2064, 0.006518, 0.2551, 0.4918, 0.2149, 0.4918, 0.2149, 0.6097, 0.2551, 0.6097, 0.2534, 0.6162, 0.2534, 0.6605, 0.2554, 0.7109, 0.2507, 0.7109, 0.1304, 0.7109, 0.1304, 0.05278, 0.2064, 0.05706, 0.2533, 0.05706, 0.2563, 0.0799, 0.2232, 0.0799, 0.2204, 0.1965, 0.2552, 0.1965, 0.2534, 0.2038, 0.2534, 0.2224, 0.2534, 0.4519, 0.2534, 0.4842, 0.1518, 0.8297, 0.1382, 0.8179, 0.131, 0.8032, 0.1272, 0.7848, 0.1267, 0.7636, 0.1308, 0.7484, 0.1411, 0.734, 0.1559, 0.7244, 0.1727, 0.7197, 0.1727, 0.837, 0.8792, 0.525, 0.8953, 0.5194, 0.8953, 0.8281, 0.8792, 0.8226, 0.9539, 0.5249, 0.9699, 0.5194, 0.9699, 0.8281, 0.9539, 0.8224, 0.2206, 0.8674, 0.2206, 0.8842, 0.2165, 0.8842, 0.2165, 0.8674, 0.9787, 0.5194, 0.9828, 0.5194, 0.9828, 0.817, 0.9787, 0.817, 0.9699, 0.313, 0.9659, 0.313, 0.9659, 0.004403, 0.9699, 0.004403, 0.5045, 0.7204, 0.5086, 0.7204, 0.5086, 0.836, 0.5045, 0.836, 0.688, 0.8147, 0.688, 0.8316, 0.684, 0.8316, 0.684, 0.8147, 0.5627, 0.8684, 0.5667, 0.8684, 0.5667, 0.8843, 0.5627, 0.8843, 0.6053, 0.8684, 0.6053, 0.8836, 0.6012, 0.8836, 0.6012, 0.8684, 0.8271, 0.7411, 0.8418, 0.7325, 0.8418, 0.8482, 0.8267, 0.8461, 0.7146, 0.9066, 0.6999, 0.898, 0.6995, 0.793, 0.7146, 0.7909, 0.922, 0.9419, 0.918, 0.9419, 0.918, 0.8369, 0.922, 0.8369, 0.929, 0.8224, 0.929, 0.5249, 0.9451, 0.5194, 0.9451, 0.8281, 0.9041, 0.8226, 0.9041, 0.525, 0.9202, 0.5194, 0.9202, 0.8281, 0.5045, 0.8448, 0.5086, 0.8448, 0.5086, 0.8616, 0.5045, 0.8616, 0.9956, 0.004403, 0.9956, 0.302, 0.9916, 0.302, 0.9916, 0.004403, 0.9787, 0.313, 0.9787, 0.004403, 0.9828, 0.004403, 0.9828, 0.313, 0.9092, 0.8369, 0.9092, 0.9525, 0.9052, 0.9525, 0.9052, 0.8369, 0.684, 0.789, 0.688, 0.789, 0.688, 0.8059, 0.684, 0.8059, 0.5796, 0.8684, 0.5796, 0.8843, 0.5755, 0.8843, 0.5755, 0.8684, 0.5884, 0.8684, 0.5924, 0.8684, 0.5924, 0.8836, 0.5884, 0.8836, 0.851, 0.8397, 0.8506, 0.7347, 0.8657, 0.7325, 0.8657, 0.8482, 0.8179, 0.7325, 0.8179, 0.8482, 0.8029, 0.8461, 0.8032, 0.7411, 0.9308, 0.9419, 0.9308, 0.8369, 0.9349, 0.8369, 0.9349, 0.9419, 0.2434, 0.7226, 0.2522, 0.7226, 0.2522, 0.8474, 0.2434, 0.8474, 0.3412, 0.9727, 0.3538, 0.9727, 0.3534, 0.9756, 0.3407, 0.9756, 0.267, 0.9727, 0.2804, 0.9727, 0.2782, 0.9756, 0.2651, 0.9756, 0.2651, 0.9727, 0.5074, 0.8704, 0.5074, 0.8829, 0.5045, 0.8829, 0.5045, 0.8704, 0.2522, 0.7226, 0.2434, 0.7226, 0.2363, 0.7226, 0.2363, 0.7197, 0.25, 0.7197, 0.5539, 0.8815, 0.5413, 0.8824, 0.5413, 0.8687, 0.5539, 0.8684, 0.4629, 0.799, 0.4629, 0.8117, 0.4557, 0.8118, 0.4611, 0.7991, 0.8506, 0.857, 0.8632, 0.8626, 0.8632, 0.8714, 0.8506, 0.8705, 0.3538, 0.9727, 0.3412, 0.9727, 0.3412, 0.848, 0.3538, 0.848, 0.2804, 0.9727, 0.267, 0.9727, 0.267, 0.848, 0.2804, 0.848, 0.3743, 0.9698, 0.3626, 0.9698, 0.3626, 0.8451, 0.3743, 0.8451, 0.2434, 0.9721, 0.2434, 0.8474, 0.2522, 0.8474, 0.2522, 0.9721, 0.3412, 0.7232, 0.3407, 0.7204, 0.3534, 0.7204, 0.3538, 0.7232, 0.267, 0.7232, 0.2651, 0.7232, 0.2651, 0.7204, 0.2782, 0.7204, 0.2804, 0.7232, 0.09956, 0.8716, 0.1024, 0.8716, 0.1024, 0.8841, 0.09956, 0.8841, 0.2522, 0.9721, 0.25, 0.975, 0.2363, 0.975, 0.2363, 0.9721, 0.2434, 0.9721, 0.5199, 0.8815, 0.5199, 0.8684, 0.5325, 0.8687, 0.5325, 0.8824, 0.2237, 0.8586, 0.2219, 0.8585, 0.2165, 0.8458, 0.2237, 0.846, 0.3538, 0.7232, 0.3538, 0.848, 0.3412, 0.848, 0.3412, 0.7232, 0.2804, 0.7232, 0.2804, 0.848, 0.267, 0.848, 0.267, 0.7232, 0.3743, 0.7204, 0.3743, 0.8451, 0.3626, 0.8451, 0.3626, 0.7204, 0.7934, 0.873, 0.7763, 0.8768, 0.7763, 0.7909, 0.7934, 0.8036, 0.69, 0.7607, 0.69, 0.7802, 0.684, 0.7802, 0.684, 0.7607, 0.7239, 0.8035, 0.7411, 0.7909, 0.7406, 0.8768, 0.7235, 0.8729, 0.6291, 0.8995, 0.6232, 0.8995, 0.6232, 0.83, 0.6291, 0.83, 0.6752, 0.8372, 0.6692, 0.8372, 0.6692, 0.7514, 0.6752, 0.7514, 0.6232, 0.83, 0.6232, 0.8199, 0.6291, 0.83, 0.724, 0.8904, 0.7234, 0.8831, 0.7405, 0.8869, 0.7411, 0.8943, 0.6291, 0.8125, 0.6291, 0.83, 0.6232, 0.8199, 0.7235, 0.8729, 0.7406, 0.8768, 0.7405, 0.8869, 0.7234, 0.8831, 0.6692, 0.7338, 0.6692, 0.7514, 0.6559, 0.7501, 0.6565, 0.7325, 0.6291, 0.83, 0.6291, 0.8125, 0.642, 0.8112, 0.6426, 0.8288, 0.05625, 0.8641, 0.05639, 0.8466, 0.0691, 0.8465, 0.0691, 0.864, 0.8164, 0.857, 0.8164, 0.8731, 0.8029, 0.8733, 0.803, 0.8573, 0.3973, 0.9358, 0.3841, 0.9359, 0.3837, 0.9043, 0.397, 0.9041, 0.00664, 0.852, 0.00664, 0.8652, 0.004403, 0.8678, 0.004403, 0.8503, 0.01953, 0.8623, 0.01953, 0.8491, 0.02152, 0.8465, 0.02152, 0.864, 0.00664, 0.8652, 0.01953, 0.8623, 0.02152, 0.864, 0.004403, 0.8678, 0.01953, 0.8491, 0.00664, 0.852, 0.004403, 0.8503, 0.02152, 0.8465, 0.4066, 0.7527, 0.4187, 0.7529, 0.4186, 0.8277, 0.4065, 0.8277, 0.3187, 0.7204, 0.3319, 0.7209, 0.3297, 0.7532, 0.3166, 0.752, 0.4061, 0.7204, 0.4182, 0.7205, 0.4187, 0.7529, 0.4066, 0.7527, 0.3062, 0.9352, 0.293, 0.9357, 0.2908, 0.904, 0.304, 0.9028, 0.8267, 0.8702, 0.8267, 0.857, 0.8396, 0.8598, 0.8396, 0.873, 0.304, 0.9028, 0.2908, 0.904, 0.2893, 0.8281, 0.3024, 0.8281, 0.397, 0.9041, 0.3837, 0.9043, 0.3831, 0.8282, 0.3963, 0.8282, 0.3166, 0.752, 0.3297, 0.7532, 0.3282, 0.8282, 0.315, 0.8282, 0.6752, 0.7412, 0.6692, 0.7514, 0.6692, 0.7338, 0.6752, 0.7514, 0.6692, 0.7514, 0.6752, 0.7412, 0.8792, 0.919, 0.8792, 0.8496, 0.8963, 0.8369, 0.8963, 0.9228, 0.684, 0.7325, 0.69, 0.7325, 0.69, 0.7519, 0.684, 0.7519, 0.7503, 0.8817, 0.7499, 0.8123, 0.767, 0.8084, 0.7675, 0.8943, 0.441, 0.8873, 0.441, 0.8179, 0.4469, 0.8179, 0.4469, 0.8873, 0.4764, 0.8251, 0.4764, 0.7392, 0.4824, 0.7392, 0.4824, 0.8251, 0.4469, 0.8179, 0.441, 0.8179, 0.4469, 0.8077, 0.7504, 0.7948, 0.7675, 0.7909, 0.767, 0.7983, 0.7499, 0.8021, 0.441, 0.8003, 0.4469, 0.8077, 0.441, 0.8179, 0.7499, 0.8123, 0.7499, 0.8021, 0.767, 0.7983, 0.767, 0.8084, 0.4824, 0.7216, 0.4951, 0.7204, 0.4957, 0.7379, 0.4824, 0.7392, 0.441, 0.8179, 0.4275, 0.8166, 0.4281, 0.799, 0.441, 0.8003, 0.07791, 0.8465, 0.09076, 0.8466, 0.09076, 0.8641, 0.07805, 0.864, 0.1131, 0.8628, 0.0997, 0.8626, 0.09956, 0.8465, 0.1131, 0.8467, 0.3973, 0.7205, 0.397, 0.7522, 0.3837, 0.752, 0.3841, 0.7204, 0.03257, 0.8623, 0.03033, 0.864, 0.03033, 0.8465, 0.03257, 0.8491, 0.04546, 0.852, 0.04744, 0.8503, 0.04744, 0.8679, 0.04546, 0.8652, 0.03257, 0.8491, 0.03033, 0.8465, 0.04744, 0.8503, 0.04546, 0.852, 0.04546, 0.8652, 0.04744, 0.8679, 0.03033, 0.864, 0.03257, 0.8623, 0.4066, 0.9026, 0.4065, 0.8277, 0.4186, 0.8277, 0.4187, 0.9024, 0.3187, 0.9359, 0.3166, 0.9043, 0.3297, 0.9031, 0.3319, 0.9355, 0.4061, 0.935, 0.4066, 0.9026, 0.4187, 0.9024, 0.4182, 0.9349, 0.3062, 0.7209, 0.304, 0.7533, 0.2908, 0.7521, 0.293, 0.7204, 0.304, 0.7533, 0.3024, 0.8281, 0.2893, 0.8281, 0.2908, 0.7521, 0.397, 0.7522, 0.3963, 0.8282, 0.3831, 0.8282, 0.3837, 0.752, 0.3166, 0.9043, 0.315, 0.8282, 0.3282, 0.8282, 0.3297, 0.9031, 0.4764, 0.7291, 0.4824, 0.7216, 0.4824, 0.7392, 0.4764, 0.7392, 0.4764, 0.7291, 0.4824, 0.7392])
me_circle_002.update()

# ---- objects
ob_body = bpy.data.objects.new('body', me_circle_002)

# ---- transforms, parenting, visibility, modifiers, constraints
ob_body.location = (0.0, -2.384e-07, -9.861e-32)

# ---- collection membership
col_belina.objects.link(ob_body)

# ---- scene / render settings (as saved in the file)
scene.frame_start = 1; scene.frame_end = 250; scene.frame_set(0)
scene.render.engine = 'BLENDER_EEVEE_NEXT'
scene.cycles.sampling_pattern = 'TABULATED_SOBOL'
scene.view_settings.view_transform = 'Filmic'
bpy.context.view_layer.update()

# ---- added for rendering (the .blend has no active camera and no usable light): camera, sun
cam_auto = bpy.data.cameras.new('AutoCamera')
cam_auto.lens = 50.0
cam_auto.sensor_width = 36.0
cam_auto.clip_end = 1000.0
ob_auto_camera = bpy.data.objects.new('AutoCamera', cam_auto)
scene.collection.objects.link(ob_auto_camera)
ob_auto_camera.location = (15.8717, -18.8027, 14.6362)
ob_auto_camera.rotation_euler = (1.09748, -7.21219e-08, 0.694738)
scene.camera = ob_auto_camera
light_auto_sun = bpy.data.lights.new('AutoSun', 'SUN')
light_auto_sun.energy = 3.0
light_auto_sun.angle = 0.0523599
ob_auto_sun = bpy.data.objects.new('AutoSun', light_auto_sun)
scene.collection.objects.link(ob_auto_sun)
ob_auto_sun.rotation_euler = (0.872665, 0.174533, 0.523599)
bpy.context.view_layer.update()
